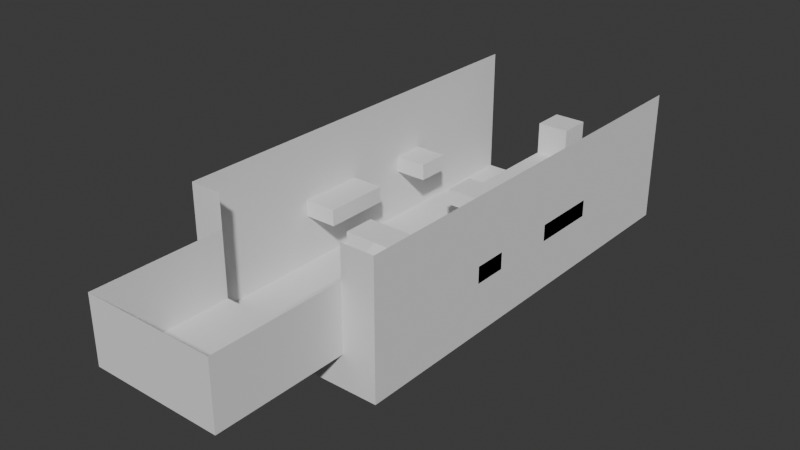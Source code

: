 # Source: Level1.blend  (saved by Blender 4.2.66; exported with 4.5.12 LTS)
import bpy
from mathutils import Matrix  # noqa: F401  (used for matrix-valued properties, if any)

bpy.ops.wm.read_factory_settings(use_empty=True)
scene = bpy.context.scene
scene.name = 'Scene'

# ---- collections
col_collection = bpy.data.collections.new('Collection'); scene.collection.children.link(col_collection)

# ---- world
world_world = bpy.data.worlds.new('World'); scene.world = world_world
world_world.use_nodes = True; world_world.node_tree.nodes.clear()
_N = world_world.node_tree.nodes; _L = world_world.node_tree.links
n0 = _N.new('ShaderNodeOutputWorld'); n0.name = 'World Output'; n0.location = (300, 300)
n1 = _N.new('ShaderNodeBackground'); n1.name = 'Background'; n1.location = (10, 300)
n1.inputs[0].default_value = (0.05088, 0.05088, 0.05088, 1.0)
_L.new(n1.outputs[0], n0.inputs[0])
n0.is_active_output = True
world_world.color = (0.05088, 0.05088, 0.05088)
world_world.sun_shadow_jitter_overblur = 0.0

# ---- meshes
me_plane = bpy.data.meshes.new('Plane')
me_plane.from_pydata([(-1.0, -1.0, 0.0), (1.0, -1.0, 0.0), (-1.0, 1.0, 0.0), (1.0, 1.0, 0.0), (-1.0, 1.0, -0.5), (1.0, 1.0, -0.5), (-1.0, -1.0, 1.0), (1.0, -1.0, 1.0), (-1.0, 1.0, 1.0), (1.0, 1.0, 1.0), (-1.0, 1.0, -0.25), (1.0, 1.0, -0.25), (0.0, -1.0, 0.0), (0.0, 1.0, 0.0), (0.0, 1.0, -0.5), (0.0, -1.0, 1.0), (0.0, 1.0, -0.25), (-0.25, -1.0, 0.0), (-0.25, 1.0, 0.0), (-0.25, 1.0, -0.5), (-0.25, -1.0, 1.0), (-0.25, 1.0, -0.25), (0.25, -1.0, 0.0), (0.25, 1.0, 0.0), (0.25, 1.0, -0.5), (0.25, -1.0, 1.0), (0.25, 1.0, -0.25)], [], [(0, 17, 18, 2), (3, 1, 7, 9), (10, 21, 19, 4), (0, 2, 8, 6), (1, 22, 25, 7), (18, 13, 16, 21), (22, 12, 15, 25), (21, 16, 14, 19), (17, 12, 13, 18), (22, 1, 3, 23), (26, 11, 5, 24), (12, 17, 20, 15), (23, 3, 11, 26), (12, 22, 23, 13), (16, 26, 24, 14), (17, 0, 6, 20), (13, 23, 26, 16), (2, 18, 21, 10)])
_uv = me_plane.uv_layers.new(name='UVMap')
_uv.uv.foreach_set('vector', [2.186e-08, 0.5, 3.601e-08, 0.3125, 0.5, 0.3125, 0.5, 0.5, 0.25, 0.5, 0.25, 1.0, 1.391e-08, 1.0, 5.166e-08, 0.5, 0.8125, 0.5, 0.8125, 0.3125, 0.875, 0.3125, 0.875, 0.5, 0.75, 0.5, 0.75, 1.0, 0.5, 1.0, 0.5, 0.5, 0.75, -2.981e-09, 0.75, 0.1875, 0.5, 0.1875, 0.5, -2.186e-08, 0.75, 0.3125, 0.75, 0.25, 0.8125, 0.25, 0.8125, 0.3125, 0.75, 0.1875, 0.75, 0.25, 0.5, 0.25, 0.5, 0.1875, 0.8125, 0.3125, 0.8125, 0.25, 0.875, 0.25, 0.875, 0.3125, 3.601e-08, 0.3125, 4.073e-08, 0.25, 0.5, 0.25, 0.5, 0.3125, 4.545e-08, 0.1875, 5.96e-08, 4.5e-15, 0.5, 3.775e-08, 0.5, 0.1875, 0.8125, 0.1875, 0.8125, 1.737e-09, 0.875, 6.456e-09, 0.875, 0.1875, 0.75, 0.25, 0.75, 0.3125, 0.5, 0.3125, 0.5, 0.25, 0.75, 0.1875, 0.75, -2.981e-09, 0.8125, 1.737e-09, 0.8125, 0.1875, 4.073e-08, 0.25, 4.545e-08, 0.1875, 0.5, 0.1875, 0.5, 0.25, 0.8125, 0.25, 0.8125, 0.1875, 0.875, 0.1875, 0.875, 0.25, 0.75, 0.3125, 0.75, 0.5, 0.5, 0.5, 0.5, 0.3125, 0.75, 0.25, 0.75, 0.1875, 0.8125, 0.1875, 0.8125, 0.25, 0.75, 0.5, 0.75, 0.3125, 0.8125, 0.3125, 0.8125, 0.5])
me_plane.update()
me_plane_001 = bpy.data.meshes.new('Plane.001')
me_plane_001.from_pydata([(-1.0, -1.0, 0.0), (1.0, -1.0, 0.0), (-1.0, 1.0, 0.0), (1.0, 1.0, 0.0), (-1.0, 1.167, 0.0), (1.0, 1.167, 0.0)], [], [(0, 1, 3, 2), (2, 3, 5, 4)])
_uv = me_plane_001.uv_layers.new(name='UVMap')
_uv.uv.foreach_set('vector', [0.0, 0.0, 1.0, 0.0, 1.0, 1.0, 0.0, 1.0, 0.0, 1.0, 1.0, 1.0, 1.0, 1.0, 0.0, 1.0])
me_plane_001.update()
me_cube_001 = bpy.data.meshes.new('Cube.001')
me_cube_001.from_pydata([(-1.0, -1.0, -1.0), (-1.0, -1.0, 1.0), (-1.0, 1.0, -1.0), (-1.0, 1.0, 1.0), (1.0, -1.0, -1.0), (1.0, -1.0, 1.0), (1.0, 1.0, -1.0), (1.0, 1.0, 1.0), (0.6667, -1.0, -1.0), (0.6667, -1.0, 1.0), (-0.6667, -1.0, -1.0), (-0.6667, -1.0, 1.0), (-1.0, 1.167, -1.0), (-1.0, 1.167, 1.0), (1.0, 1.167, -1.0), (1.0, 1.167, 1.0)], [(6, 2), (0, 4)], [(0, 1, 3, 2), (4, 5, 9, 8), (6, 7, 5, 4), (1, 0, 10, 11), (7, 6, 14, 15), (2, 3, 13, 12)])
_uv = me_cube_001.uv_layers.new(name='UVMap')
_uv.uv.foreach_set('vector', [0.375, 0.0, 0.625, 0.0, 0.625, 0.25, 0.375, 0.25, 0.375, 0.75, 0.625, 0.75, 0.625, 0.75, 0.375, 0.75, 0.375, 0.5, 0.625, 0.5, 0.625, 0.75, 0.375, 0.75, 0.625, 0.0, 0.375, 0.0, 0.375, 0.0, 0.625, 0.0, 0.625, 0.5, 0.375, 0.5, 0.375, 0.5, 0.625, 0.5, 0.375, 0.25, 0.625, 0.25, 0.625, 0.25, 0.375, 0.25])
me_cube_001.update()
me_plane_002 = bpy.data.meshes.new('Plane.002')
me_plane_002.from_pydata([(-0.25, -8.146e-08, -0.25), (-0.25, -8.146e-08, 0.0), (0.25, 8.146e-08, -0.25), (0.25, 8.146e-08, 0.0), (-0.25, 1.5, 0.0), (-0.25, 1.5, -0.25), (0.25, 1.5, -0.25), (0.25, 1.5, 0.0), (-0.25, 2.0, 0.25), (-0.25, 2.0, 0.0), (0.25, 2.0, 0.0), (0.25, 2.0, 0.25), (-0.25, 2.5, 0.25), (-0.25, 2.5, 0.0), (0.25, 2.5, 0.0), (0.25, 2.5, 0.25), (-0.75, 2.0, 0.25), (-0.75, 2.0, 0.0), (-0.75, 2.5, 0.25), (-0.75, 2.5, 0.0), (0.75, 2.0, 0.25), (0.75, 2.0, 0.0), (0.75, 2.5, 0.25), (0.75, 2.5, 0.0)], [], [(2, 6, 5, 0), (4, 8, 11, 7), (1, 4, 7, 3), (2, 3, 7, 6), (1, 0, 5, 4), (8, 12, 15, 11), (6, 10, 9, 5), (6, 7, 11, 10), (4, 5, 9, 8), (12, 13, 14, 15), (9, 10, 14, 13), (15, 14, 23, 22), (13, 12, 18, 19), (16, 17, 19, 18), (9, 13, 19, 17), (8, 9, 17, 16), (12, 8, 16, 18), (21, 20, 22, 23), (14, 10, 21, 23), (11, 15, 22, 20), (10, 11, 20, 21), (2, 0, 1, 3)])
_uv = me_plane_002.uv_layers.new(name='UVMap')
_uv.uv.foreach_set('vector', [0.2585, 5.778e-08, 0.2585, 0.3878, 0.1293, 0.3878, 0.1293, -1.926e-08, 0.517, 0.3878, 0.517, 0.517, 0.6463, 0.517, 0.6463, 0.3878, 0.517, -1.926e-08, 0.517, 0.3878, 0.6463, 0.3878, 0.6463, 5.778e-08, 0.9519, -3.999e-09, 0.8878, 0.008016, 0.9359, 0.3928, 1.0, 0.3848, 0.7755, 0.008016, 0.8397, 1.896e-08, 0.8878, 0.3848, 0.8236, 0.3928, 0.517, 0.517, 0.517, 0.6463, 0.6463, 0.6463, 0.6463, 0.517, 0.2585, 0.3878, 0.2585, 0.517, 0.1293, 0.517, 0.1293, 0.3878, 1.0, 0.3848, 0.9359, 0.3928, 0.8878, 0.5291, 0.9519, 0.5211, 0.8236, 0.3928, 0.8878, 0.3848, 0.8397, 0.5211, 0.7755, 0.5291, 0.8402, 0.7876, 0.7755, 0.7876, 0.7755, 0.6583, 0.8402, 0.6583, 0.1293, 0.517, 0.2585, 0.517, 0.2585, 0.6463, 0.1293, 0.6463, 0.8402, 0.6583, 0.7755, 0.6583, 0.7755, 0.5291, 0.8402, 0.5291, 0.7755, 0.7876, 0.8402, 0.7876, 0.8402, 0.9168, 0.7755, 0.9168, 0.06463, 0.7755, 2.829e-09, 0.7755, -2.821e-09, 0.6463, 0.06463, 0.6463, 0.1293, 0.517, 0.1293, 0.6463, 1.054e-08, 0.6463, 2.98e-08, 0.517, 0.1939, 0.6463, 0.1293, 0.6463, 0.1293, 0.7755, 0.1939, 0.7755, 0.517, 0.6463, 0.517, 0.517, 0.3878, 0.517, 0.3878, 0.6463, 0.1939, 0.7755, 0.2585, 0.7755, 0.2585, 0.6463, 0.1939, 0.6463, 0.2585, 0.6463, 0.2585, 0.517, 0.3878, 0.517, 0.3878, 0.6463, 0.6463, 0.517, 0.6463, 0.6463, 0.7755, 0.6463, 0.7755, 0.517, 0.6463, 0.4524, 0.6463, 0.517, 0.7755, 0.517, 0.7755, 0.4524, 0.06463, 0.6463, 0.06463, 0.7755, 0.1293, 0.7755, 0.1293, 0.6463])
me_plane_002.update()
me_cube_002 = bpy.data.meshes.new('Cube.002')
me_cube_002.from_pydata([(-1.0, -1.0, -1.0), (-1.0, -1.0, 0.0), (-1.0, 1.0, -1.0), (-1.0, 1.0, 0.0), (1.0, -1.0, -1.0), (1.0, -1.0, 0.0), (1.0, 1.0, -1.0), (1.0, 1.0, 0.0)], [], [(0, 1, 3, 2), (2, 3, 7, 6), (6, 7, 5, 4), (4, 5, 1, 0), (2, 6, 4, 0), (7, 3, 1, 5)])
_uv = me_cube_002.uv_layers.new(name='UVMap')
_uv.uv.foreach_set('vector', [0.375, 0.0, 0.625, 0.0, 0.625, 0.25, 0.375, 0.25, 0.375, 0.25, 0.625, 0.25, 0.625, 0.5, 0.375, 0.5, 0.375, 0.5, 0.625, 0.5, 0.625, 0.75, 0.375, 0.75, 0.375, 0.75, 0.625, 0.75, 0.625, 1.0, 0.375, 1.0, 0.125, 0.5, 0.375, 0.5, 0.375, 0.75, 0.125, 0.75, 0.625, 0.5, 0.875, 0.5, 0.875, 0.75, 0.625, 0.75])
me_cube_002.update()
me_cube_003 = bpy.data.meshes.new('Cube.003')
me_cube_003.from_pydata([(-1.0, -1.0, -1.0), (-1.0, -1.0, 0.0), (-1.0, 1.0, -1.0), (-1.0, 1.0, 0.0), (1.0, -1.0, -1.0), (1.0, -1.0, 0.0), (1.0, 1.0, -1.0), (1.0, 1.0, 0.0)], [], [(0, 1, 3, 2), (2, 3, 7, 6), (6, 7, 5, 4), (4, 5, 1, 0), (2, 6, 4, 0), (7, 3, 1, 5)])
_uv = me_cube_003.uv_layers.new(name='UVMap')
_uv.uv.foreach_set('vector', [0.375, 0.0, 0.625, 0.0, 0.625, 0.25, 0.375, 0.25, 0.375, 0.25, 0.625, 0.25, 0.625, 0.5, 0.375, 0.5, 0.375, 0.5, 0.625, 0.5, 0.625, 0.75, 0.375, 0.75, 0.375, 0.75, 0.625, 0.75, 0.625, 1.0, 0.375, 1.0, 0.125, 0.5, 0.375, 0.5, 0.375, 0.75, 0.125, 0.75, 0.625, 0.5, 0.875, 0.5, 0.875, 0.75, 0.625, 0.75])
me_cube_003.update()
me_cube_004 = bpy.data.meshes.new('Cube.004')
me_cube_004.from_pydata([(-1.0, -1.0, -1.0), (-1.0, -1.0, 0.0), (-1.0, 1.0, -1.0), (-1.0, 1.0, 0.0), (1.0, -1.0, -1.0), (1.0, -1.0, 0.0), (1.0, 1.0, -1.0), (1.0, 1.0, 0.0)], [], [(0, 1, 3, 2), (2, 3, 7, 6), (6, 7, 5, 4), (4, 5, 1, 0), (2, 6, 4, 0), (7, 3, 1, 5)])
_uv = me_cube_004.uv_layers.new(name='UVMap')
_uv.uv.foreach_set('vector', [0.375, 0.0, 0.625, 0.0, 0.625, 0.25, 0.375, 0.25, 0.375, 0.25, 0.625, 0.25, 0.625, 0.5, 0.375, 0.5, 0.375, 0.5, 0.625, 0.5, 0.625, 0.75, 0.375, 0.75, 0.375, 0.75, 0.625, 0.75, 0.625, 1.0, 0.375, 1.0, 0.125, 0.5, 0.375, 0.5, 0.375, 0.75, 0.125, 0.75, 0.625, 0.5, 0.875, 0.5, 0.875, 0.75, 0.625, 0.75])
me_cube_004.update()
me_cube_005 = bpy.data.meshes.new('Cube.005')
me_cube_005.from_pydata([(-1.0, -1.0, -1.0), (-1.0, -1.0, 0.0), (-1.0, 1.0, -1.0), (-1.0, 1.0, 0.0), (1.0, -1.0, -1.0), (1.0, -1.0, 0.0), (1.0, 1.0, -1.0), (1.0, 1.0, 0.0)], [], [(0, 1, 3, 2), (2, 3, 7, 6), (6, 7, 5, 4), (4, 5, 1, 0), (2, 6, 4, 0), (7, 3, 1, 5)])
_uv = me_cube_005.uv_layers.new(name='UVMap')
_uv.uv.foreach_set('vector', [0.375, 0.0, 0.625, 0.0, 0.625, 0.25, 0.375, 0.25, 0.375, 0.25, 0.625, 0.25, 0.625, 0.5, 0.375, 0.5, 0.375, 0.5, 0.625, 0.5, 0.625, 0.75, 0.375, 0.75, 0.375, 0.75, 0.625, 0.75, 0.625, 1.0, 0.375, 1.0, 0.125, 0.5, 0.375, 0.5, 0.375, 0.75, 0.125, 0.75, 0.625, 0.5, 0.875, 0.5, 0.875, 0.75, 0.625, 0.75])
me_cube_005.update()
me_cube_006 = bpy.data.meshes.new('Cube.006')
me_cube_006.from_pydata([(-1.0, -1.0, -1.0), (-1.0, -1.0, 0.0), (-1.0, 1.0, -1.0), (-1.0, 1.0, 0.0), (1.0, -1.0, -1.0), (1.0, -1.0, 0.0), (1.0, 1.0, -1.0), (1.0, 1.0, 0.0)], [], [(2, 0, 1, 3), (2, 3, 7, 6), (6, 7, 5, 4), (4, 5, 1, 0), (2, 6, 4, 0), (7, 3, 1, 5)])
_uv = me_cube_006.uv_layers.new(name='UVMap')
_uv.uv.foreach_set('vector', [0.125, 0.5, 0.125, 0.75, 0.125, 0.75, 0.125, 0.5, 0.375, 0.25, 0.625, 0.25, 0.625, 0.5, 0.375, 0.5, 0.375, 0.5, 0.625, 0.5, 0.625, 0.75, 0.375, 0.75, 0.375, 0.75, 0.625, 0.75, 0.625, 1.0, 0.375, 1.0, 0.125, 0.5, 0.375, 0.5, 0.375, 0.75, 0.125, 0.75, 0.625, 0.5, 0.875, 0.5, 0.875, 0.75, 0.625, 0.75])
me_cube_006.update()
me_cube_007 = bpy.data.meshes.new('Cube.007')
me_cube_007.from_pydata([(1.0, 1.0, -1.0), (1.0, 1.0, 0.0), (1.0, -1.0, -1.0), (1.0, -1.0, 0.0), (-1.0, 1.0, -1.0), (-1.0, 1.0, 0.0), (-1.0, -1.0, -1.0), (-1.0, -1.0, 0.0)], [], [(2, 0, 1, 3), (2, 3, 7, 6), (6, 7, 5, 4), (4, 5, 1, 0), (2, 6, 4, 0), (7, 3, 1, 5)])
_uv = me_cube_007.uv_layers.new(name='UVMap')
_uv.uv.foreach_set('vector', [0.125, 0.5, 0.125, 0.75, 0.125, 0.75, 0.125, 0.5, 0.375, 0.25, 0.625, 0.25, 0.625, 0.5, 0.375, 0.5, 0.375, 0.5, 0.625, 0.5, 0.625, 0.75, 0.375, 0.75, 0.375, 0.75, 0.625, 0.75, 0.625, 1.0, 0.375, 1.0, 0.125, 0.5, 0.375, 0.5, 0.375, 0.75, 0.125, 0.75, 0.625, 0.5, 0.875, 0.5, 0.875, 0.75, 0.625, 0.75])
me_cube_007.update()
me_cube_008 = bpy.data.meshes.new('Cube.008')
me_cube_008.from_pydata([(-2.0, -1.0, -1.0), (-2.0, -1.0, 0.0), (-2.0, 1.0, -1.0), (-2.0, 1.0, 0.0), (2.0, -1.0, -1.0), (2.0, -1.0, 0.0), (2.0, 1.0, -1.0), (2.0, 1.0, 0.0)], [], [(0, 1, 3, 2), (2, 3, 7, 6), (6, 7, 5, 4), (4, 5, 1, 0), (2, 6, 4, 0), (7, 3, 1, 5)])
_uv = me_cube_008.uv_layers.new(name='UVMap')
_uv.uv.foreach_set('vector', [0.375, 0.0, 0.625, 0.0, 0.625, 0.25, 0.375, 0.25, 0.375, 0.25, 0.625, 0.25, 0.625, 0.5, 0.375, 0.5, 0.375, 0.5, 0.625, 0.5, 0.625, 0.75, 0.375, 0.75, 0.375, 0.75, 0.625, 0.75, 0.625, 1.0, 0.375, 1.0, 0.125, 0.5, 0.375, 0.5, 0.375, 0.75, 0.125, 0.75, 0.625, 0.5, 0.875, 0.5, 0.875, 0.75, 0.625, 0.75])
me_cube_008.update()
me_cube_009 = bpy.data.meshes.new('Cube.009')
me_cube_009.from_pydata([(-1.0, -1.0, -1.0), (-1.0, -1.0, 0.0), (-1.0, 5.0, -1.0), (-1.0, 5.0, 0.0), (1.0, -1.0, -1.0), (1.0, -1.0, 0.0), (1.0, 5.0, -1.0), (1.0, 5.0, 0.0)], [], [(0, 1, 3, 2), (2, 3, 7, 6), (6, 7, 5, 4), (4, 5, 1, 0), (2, 6, 4, 0), (7, 3, 1, 5)])
_uv = me_cube_009.uv_layers.new(name='UVMap')
_uv.uv.foreach_set('vector', [0.375, 0.0, 0.625, 0.0, 0.625, 0.25, 0.375, 0.25, 0.375, 0.25, 0.625, 0.25, 0.625, 0.5, 0.375, 0.5, 0.375, 0.5, 0.625, 0.5, 0.625, 0.75, 0.375, 0.75, 0.375, 0.75, 0.625, 0.75, 0.625, 1.0, 0.375, 1.0, 0.125, 0.5, 0.375, 0.5, 0.375, 0.75, 0.125, 0.75, 0.625, 0.5, 0.875, 0.5, 0.875, 0.75, 0.625, 0.75])
me_cube_009.update()
me_cube_010 = bpy.data.meshes.new('Cube.010')
me_cube_010.from_pydata([(-1.0, -1.0, -1.0), (-1.0, -1.0, 1.0), (-1.0, 1.0, -1.0), (-1.0, 1.0, 1.0), (1.0, -1.0, -1.0), (1.0, -1.0, 1.0), (1.0, 1.0, -1.0), (1.0, 1.0, 1.0)], [], [(0, 1, 3, 2), (2, 3, 7, 6), (6, 7, 5, 4), (4, 5, 1, 0), (2, 6, 4, 0), (7, 3, 1, 5)])
_uv = me_cube_010.uv_layers.new(name='UVMap')
_uv.uv.foreach_set('vector', [0.375, 0.0, 0.625, 0.0, 0.625, 0.25, 0.375, 0.25, 0.375, 0.25, 0.625, 0.25, 0.625, 0.5, 0.375, 0.5, 0.375, 0.5, 0.625, 0.5, 0.625, 0.75, 0.375, 0.75, 0.375, 0.75, 0.625, 0.75, 0.625, 1.0, 0.375, 1.0, 0.125, 0.5, 0.375, 0.5, 0.375, 0.75, 0.125, 0.75, 0.625, 0.5, 0.875, 0.5, 0.875, 0.75, 0.625, 0.75])
me_cube_010.update()
me_cube_011 = bpy.data.meshes.new('Cube.011')
me_cube_011.from_pydata([(-1.0, -1.0, -1.0), (-1.0, -1.0, 1.0), (-1.0, 1.0, -1.0), (-1.0, 1.0, 1.0), (1.0, -1.0, -1.0), (1.0, -1.0, 1.0), (1.0, 1.0, -1.0), (1.0, 1.0, 1.0)], [], [(0, 1, 3, 2), (2, 3, 7, 6), (6, 7, 5, 4), (4, 5, 1, 0), (2, 6, 4, 0), (7, 3, 1, 5)])
_uv = me_cube_011.uv_layers.new(name='UVMap')
_uv.uv.foreach_set('vector', [0.375, 0.0, 0.625, 0.0, 0.625, 0.25, 0.375, 0.25, 0.375, 0.25, 0.625, 0.25, 0.625, 0.5, 0.375, 0.5, 0.375, 0.5, 0.625, 0.5, 0.625, 0.75, 0.375, 0.75, 0.375, 0.75, 0.625, 0.75, 0.625, 1.0, 0.375, 1.0, 0.125, 0.5, 0.375, 0.5, 0.375, 0.75, 0.125, 0.75, 0.625, 0.5, 0.875, 0.5, 0.875, 0.75, 0.625, 0.75])
me_cube_011.update()
me_cube_012 = bpy.data.meshes.new('Cube.012')
me_cube_012.from_pydata([(-1.0, -1.0, -1.0), (-1.0, -1.0, 1.0), (-1.0, 1.0, -1.0), (-1.0, 1.0, 1.0), (1.0, -1.0, -1.0), (1.0, -1.0, 1.0), (1.0, 1.0, -1.0), (1.0, 1.0, 1.0)], [], [(0, 1, 3, 2), (2, 3, 7, 6), (6, 7, 5, 4), (4, 5, 1, 0), (2, 6, 4, 0), (7, 3, 1, 5)])
_uv = me_cube_012.uv_layers.new(name='UVMap')
_uv.uv.foreach_set('vector', [0.375, 0.0, 0.625, 0.0, 0.625, 0.25, 0.375, 0.25, 0.375, 0.25, 0.625, 0.25, 0.625, 0.5, 0.375, 0.5, 0.375, 0.5, 0.625, 0.5, 0.625, 0.75, 0.375, 0.75, 0.375, 0.75, 0.625, 0.75, 0.625, 1.0, 0.375, 1.0, 0.125, 0.5, 0.375, 0.5, 0.375, 0.75, 0.125, 0.75, 0.625, 0.5, 0.875, 0.5, 0.875, 0.75, 0.625, 0.75])
me_cube_012.update()

# ---- objects
ob_start = bpy.data.objects.new('Start', me_plane)
ob_killplane = bpy.data.objects.new('KillPlane', me_plane_001)
ob_bounds = bpy.data.objects.new('Bounds', me_cube_001)
ob_firstbeam = bpy.data.objects.new('FirstBeam', me_plane_002)
ob_sidebeam1 = bpy.data.objects.new('Sidebeam1', me_cube_002)
ob_sidebeam2 = bpy.data.objects.new('Sidebeam2', me_cube_003)
ob_mp1 = bpy.data.objects.new('MP1', me_cube_004)
ob_mp2 = bpy.data.objects.new('MP2', me_cube_005)
ob_rampbeam1 = bpy.data.objects.new('RampBeam1', me_cube_006)
ob_rampbeam2 = bpy.data.objects.new('RampBeam2', me_cube_007)
ob_checkpoint1 = bpy.data.objects.new('Checkpoint1', me_cube_008)
ob_finalplatform = bpy.data.objects.new('FinalPlatform', me_cube_009)
ob_elt = bpy.data.objects.new('ELT', me_cube_010)
ob_pillar2 = bpy.data.objects.new('Pillar2', me_cube_011)
ob_pillar = bpy.data.objects.new('Pillar', me_cube_012)

# ---- transforms, parenting, visibility, modifiers, constraints
ob_start.location = (0.0, 0.0, 0.0)
ob_start.scale = (4.0, 4.0, 4.0)
ob_killplane.location = (0.0, 16.0, -2.0)
ob_killplane.scale = (6.0, 12.0, 6.0)
ob_bounds.location = (0.0, 16.0, 2.0)
ob_bounds.scale = (6.0, 12.0, 4.0)
ob_firstbeam.location = (0.0, 4.0, 0.0)
ob_firstbeam.scale = (4.0, 4.0, 4.0)
ob_sidebeam1.location = (-5.0, 13.0, 2.0)
ob_sidebeam2.location = (5.0, 13.0, 2.0)
ob_mp1.location = (-5.0, 15.0, 2.0)
ob_mp2.location = (5.0, 19.0, 2.0)
ob_rampbeam1.location = (5.0, 21.0, 2.0)
ob_rampbeam2.location = (-5.0, 21.0, 2.0)
ob_checkpoint1.location = (0.0, 21.0, 1.0)
ob_finalplatform.location = (0.0, 23.0, 1.0)
ob_elt.location = (0.0, 29.0, 1.5)
ob_elt.scale = (1.0, 1.0, 1.5)
ob_pillar2.location = (0.0, 23.0, -1.0)
ob_pillar2.scale = (0.5, 0.5, 1.0)
ob_pillar.location = (0.0, 13.0, -1.0)
ob_pillar.scale = (0.5, 0.5, 1.0)

# ---- collection membership
col_collection.objects.link(ob_start)
col_collection.objects.link(ob_killplane)
col_collection.objects.link(ob_bounds)
col_collection.objects.link(ob_firstbeam)
col_collection.objects.link(ob_sidebeam1)
col_collection.objects.link(ob_sidebeam2)
col_collection.objects.link(ob_mp1)
col_collection.objects.link(ob_mp2)
col_collection.objects.link(ob_rampbeam1)
col_collection.objects.link(ob_rampbeam2)
col_collection.objects.link(ob_checkpoint1)
col_collection.objects.link(ob_finalplatform)
col_collection.objects.link(ob_elt)
col_collection.objects.link(ob_pillar2)
col_collection.objects.link(ob_pillar)

# ---- scene / render settings (as saved in the file)
scene.frame_start = 1; scene.frame_end = 250; scene.frame_set(1)
scene.render.engine = 'BLENDER_EEVEE_NEXT'
bpy.context.view_layer.update()

# ---- added for rendering (the .blend has no active camera and no usable light): camera, sun
cam_auto = bpy.data.cameras.new('AutoCamera')
cam_auto.lens = 50.0
cam_auto.sensor_width = 36.0
cam_auto.clip_end = 1000.0
ob_auto_camera = bpy.data.objects.new('AutoCamera', cam_auto)
scene.collection.objects.link(ob_auto_camera)
ob_auto_camera.location = (34.1707, -28.0049, 29.3366)
ob_auto_camera.rotation_euler = (1.09748, -7.21219e-08, 0.694738)
scene.camera = ob_auto_camera
light_auto_sun = bpy.data.lights.new('AutoSun', 'SUN')
light_auto_sun.energy = 3.0
light_auto_sun.angle = 0.0523599
ob_auto_sun = bpy.data.objects.new('AutoSun', light_auto_sun)
scene.collection.objects.link(ob_auto_sun)
ob_auto_sun.rotation_euler = (0.872665, 0.174533, 0.523599)
bpy.context.view_layer.update()
